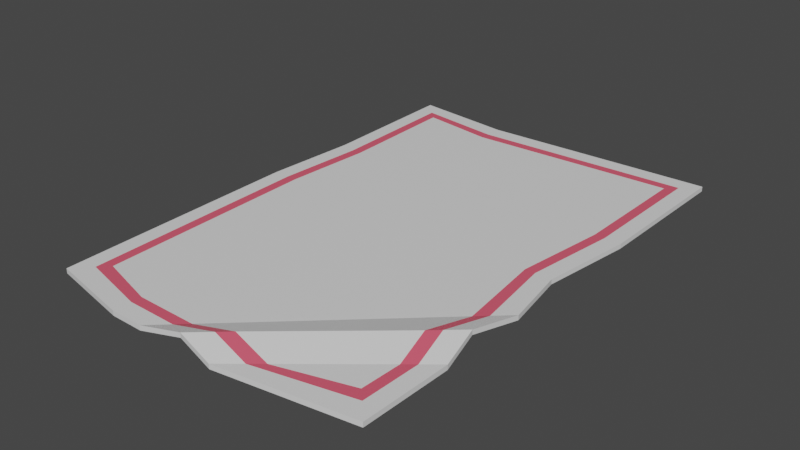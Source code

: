 # Source: carpet.blend  (saved by Blender 3.6.11; exported with 4.5.12 LTS)
import bpy
from mathutils import Matrix  # noqa: F401  (used for matrix-valued properties, if any)

bpy.ops.wm.read_factory_settings(use_empty=True)
scene = bpy.context.scene
scene.name = 'Scene'

# ---- materials (node trees are filled in below, after node groups)
mat_material_001 = bpy.data.materials.new('Material.001')
mat_material_001.use_transparent_shadow = False
mat_material_002 = bpy.data.materials.new('Material.002')
mat_material_002.use_transparent_shadow = False

# ---- material node trees
mat_material_001.use_nodes = True; mat_material_001.node_tree.nodes.clear()
_N = mat_material_001.node_tree.nodes; _L = mat_material_001.node_tree.links
n0 = _N.new('ShaderNodeBsdfPrincipled'); n0.name = 'Principled BSDF'; n0.location = (10, 300)
n0.distribution = 'GGX'
n0.subsurface_method = 'RANDOM_WALK_SKIN'
n0.inputs[3].default_value = 1.45
n0.inputs[27].default_value = (0.0, 0.0, 0.0, 1.0)
n0.inputs[28].default_value = 1.0
n1 = _N.new('ShaderNodeOutputMaterial'); n1.name = 'Material Output'; n1.location = (300, 300)
_L.new(n0.outputs[0], n1.inputs[0])
n1.is_active_output = True
mat_material_002.use_nodes = True; mat_material_002.node_tree.nodes.clear()
_N = mat_material_002.node_tree.nodes; _L = mat_material_002.node_tree.links
n0 = _N.new('ShaderNodeBsdfPrincipled'); n0.name = 'Principled BSDF'; n0.location = (10, 300)
n0.distribution = 'GGX'
n0.subsurface_method = 'RANDOM_WALK_SKIN'
n0.inputs[0].default_value = (0.8, 0.1041, 0.1604, 1.0)
n0.inputs[3].default_value = 1.45
n0.inputs[27].default_value = (0.0, 0.0, 0.0, 1.0)
n0.inputs[28].default_value = 1.0
n1 = _N.new('ShaderNodeOutputMaterial'); n1.name = 'Material Output'; n1.location = (300, 300)
_L.new(n0.outputs[0], n1.inputs[0])
n1.is_active_output = True

# ---- world
world_world = bpy.data.worlds.new('World'); scene.world = world_world
world_world.use_nodes = True; world_world.node_tree.nodes.clear()
_N = world_world.node_tree.nodes; _L = world_world.node_tree.links
n0 = _N.new('ShaderNodeOutputWorld'); n0.name = 'World Output'; n0.location = (300, 300)
n1 = _N.new('ShaderNodeBackground'); n1.name = 'Background'; n1.location = (10, 300)
n1.inputs[0].default_value = (0.05088, 0.05088, 0.05088, 1.0)
_L.new(n1.outputs[0], n0.inputs[0])
n0.is_active_output = True
world_world.color = (0.05088, 0.05088, 0.05088)
world_world.use_sun_shadow = False
world_world.sun_shadow_jitter_overblur = 0.0

# ---- meshes
me_mesh = bpy.data.meshes.new('Mesh')
me_mesh.from_pydata([(-102.4, 3.567, 155.7), (103.5, 3.567, 153.9), (-104.3, 3.567, -169.9), (108.0, 3.567, -167.6), (-110.0, 3.567, 163.2), (111.1, 3.567, 161.6), (-111.8, 3.567, -177.6), (115.7, 3.567, -175.1), (-122.3, 3.567, 176.0), (123.0, 3.567, 174.6), (-123.8, 3.567, -190.6), (127.9, 3.567, -187.8), (-12.49, 3.567, 168.6), (105.5, 3.567, 59.7), (-20.64, 3.567, 176.1), (113.2, 3.567, 52.61), (-34.41, 3.567, 188.8), (125.4, 3.567, 41.34), (99.93, 9.731, 96.48), (107.6, 9.731, 89.69), (119.8, 9.731, 78.91), (20.04, 9.731, 164.6), (11.53, 9.731, 172.2), (-2.854, 9.731, 184.9), (104.8, 3.567, 123.9), (112.5, 3.567, 117.6), (124.7, 3.567, 107.6), (49.71, 3.567, 169.3), (40.59, 3.567, 176.8), (25.18, 3.567, 189.5), (-106.0, 3.567, -9.824), (-113.7, 3.567, -9.808), (-125.7, 3.567, -9.784), (97.81, 3.567, -5.779), (105.4, 3.567, -5.794), (117.5, 3.567, -5.819), (-58.62, 3.567, 168.1), (-48.14, 3.567, -161.4), (-58.8, 3.567, 175.7), (-47.96, 3.567, -169.0), (-59.11, 3.567, 188.6), (-47.65, 3.567, -181.9), (-54.35, 3.567, -9.93), (-101.8, 3.567, -76.36), (-109.4, 3.567, -76.59), (-121.3, 3.567, -80.04), (107.0, 3.567, -74.27), (114.6, 3.567, -74.05), (126.7, 3.567, -73.69), (-52.7, 3.567, -78.94), (-102.4, 1.49e-06, 155.7), (-58.62, 1.49e-06, 168.1), (-54.35, 1.49e-06, -9.93), (-106.0, 1.49e-06, -9.824), (49.71, 1.49e-06, 169.3), (103.5, 1.49e-06, 153.9), (40.59, 0.0, 176.8), (111.1, 1.49e-06, 161.6), (-113.7, 1.49e-06, -9.808), (-110.0, 1.49e-06, 163.2), (107.0, 1.49e-06, -74.27), (108.0, 1.49e-06, -167.6), (114.6, 1.49e-06, -74.05), (115.7, 1.49e-06, -175.1), (-104.3, 1.49e-06, -169.9), (-48.14, 1.49e-06, -161.4), (-47.96, 0.0, -169.0), (-111.8, 1.49e-06, -177.6), (25.18, 1.49e-06, 189.5), (123.0, 1.49e-06, 174.6), (-125.7, 1.49e-06, -9.784), (-122.3, 1.49e-06, 176.0), (126.7, 1.49e-06, -73.69), (127.9, 1.49e-06, -187.8), (-47.65, 1.49e-06, -181.9), (-123.8, 1.49e-06, -190.6), (-12.49, 1.49e-06, 168.6), (105.5, 1.49e-06, 59.7), (20.04, 6.164, 164.6), (99.93, 6.164, 96.48), (-20.64, 1.49e-06, 176.1), (-58.8, 1.49e-06, 175.7), (113.2, 1.49e-06, 52.61), (107.6, 6.164, 89.69), (-34.41, 1.49e-06, 188.8), (-59.11, 1.49e-06, 188.6), (125.4, 1.49e-06, 41.34), (119.8, 6.164, 78.91), (11.53, 6.164, 172.2), (-2.854, 6.164, 184.9), (104.8, 1.49e-06, 123.9), (112.5, 1.49e-06, 117.6), (124.7, 1.49e-06, 107.6), (-52.7, 1.49e-06, -78.94), (-101.8, 1.49e-06, -76.36), (-109.4, 1.49e-06, -76.59), (97.81, 1.49e-06, -5.779), (105.4, 1.49e-06, -5.794), (-121.3, 1.49e-06, -80.04), (117.5, 1.49e-06, -5.819)], [], [(50, 53, 52, 51), (55, 57, 56, 54), (50, 59, 58, 53), (61, 63, 62, 60), (64, 67, 66, 65), (57, 69, 68, 56), (59, 71, 70, 58), (63, 73, 72, 62), (67, 75, 74, 66), (77, 79, 78, 76), (80, 81, 51, 76), (82, 83, 79, 77), (84, 85, 81, 80), (86, 87, 83, 82), (88, 80, 76, 78), (89, 84, 80, 88), (79, 90, 54, 78), (83, 91, 90, 79), (87, 92, 91, 83), (56, 88, 78, 54), (68, 89, 88, 56), (90, 55, 54), (91, 57, 55, 90), (92, 69, 57, 91), (53, 94, 93, 52), (58, 95, 94, 53), (97, 82, 77, 96), (70, 98, 95, 58), (99, 86, 82, 97), (52, 96, 77, 76, 51), (66, 63, 61, 65), (74, 73, 63, 66), (81, 59, 50, 51), (85, 71, 59, 81), (65, 61, 60, 93), (62, 97, 96, 60), (72, 99, 97, 62), (94, 64, 65, 93), (95, 67, 64, 94), (98, 75, 67, 95), (60, 96, 52, 93), (0, 36, 42, 30), (1, 27, 28, 5), (0, 30, 31, 4), (3, 46, 47, 7), (2, 37, 39, 6), (5, 28, 29, 9), (4, 31, 32, 8), (7, 47, 48, 11), (6, 39, 41, 10), (13, 12, 21, 18), (14, 12, 36, 38), (15, 13, 18, 19), (16, 14, 38, 40), (17, 15, 19, 20), (22, 21, 12, 14), (23, 22, 14, 16), (18, 21, 27, 24), (19, 18, 24, 25), (20, 19, 25, 26), (28, 27, 21, 22), (29, 28, 22, 23), (24, 27, 1), (25, 24, 1, 5), (26, 25, 5, 9), (30, 42, 49, 43), (31, 30, 43, 44), (34, 33, 13, 15), (32, 31, 44, 45), (35, 34, 15, 17), (42, 36, 12, 13, 33), (39, 37, 3, 7), (41, 39, 7, 11), (38, 36, 0, 4), (40, 38, 4, 8), (37, 49, 46, 3), (47, 46, 33, 34), (48, 47, 34, 35), (43, 49, 37, 2), (44, 43, 2, 6), (45, 44, 6, 10), (46, 49, 42, 33), (29, 68, 69, 9), (32, 70, 71, 8), (48, 72, 73, 11), (41, 74, 75, 10), (40, 85, 84, 16), (20, 87, 86, 17), (16, 84, 89, 23), (26, 92, 87, 20), (23, 89, 68, 29), (9, 69, 92, 26), (45, 98, 70, 32), (17, 86, 99, 35), (11, 73, 74, 41), (8, 71, 85, 40), (35, 99, 72, 48), (10, 75, 98, 45)])
me_mesh.polygons.foreach_set('use_smooth', [True] * 98)
me_mesh.polygons.foreach_set('material_index', [0, 0, 0, 0, 0, 0, 0, 0, 0, 0, 0, 0, 0, 0, 0, 0, 0, 0, 0, 0, 0, 0, 0, 0, 0, 0, 0, 0, 0, 0, 0, 0, 0, 0, 0, 0, 0, 0, 0, 0, 0, 0, 1, 1, 1, 1, 0, 0, 0, 0, 0, 1, 1, 0, 0, 1, 0, 0, 1, 0, 1, 0, 0, 1, 0, 0, 1, 1, 0, 0, 0, 1, 0, 1, 0, 0, 1, 0, 0, 1, 0, 0, 0, 0, 0, 0, 0, 0, 0, 0, 0, 0, 0, 0, 0, 0, 0, 0])
_k = set([(8, 32), (8, 40), (8, 71), (9, 26), (9, 29), (9, 69), (10, 41), (10, 45), (10, 75), (11, 41), (11, 48), (11, 73), (12, 13), (12, 14), (12, 21), (13, 15), (13, 18), (14, 16), (15, 17), (16, 23), (16, 40), (16, 84), (17, 20), (17, 35), (17, 86), (18, 19), (18, 21), (19, 20), (20, 26), (20, 87), (21, 22), (22, 23), (23, 29), (23, 89), (24, 25), (24, 27), (25, 26), (26, 92), (27, 28), (28, 29), (29, 68), (32, 45), (32, 70), (35, 48), (35, 99), (40, 85), (41, 74), (45, 98), (48, 72), (54, 56), (54, 90), (56, 68), (68, 69), (68, 89), (69, 92), (70, 71), (70, 98), (71, 85), (72, 73), (72, 99), (73, 74), (74, 75), (75, 98), (76, 77), (76, 78), (76, 80), (77, 79), (77, 82), (78, 79), (78, 88), (79, 83), (80, 84), (82, 86), (83, 87), (84, 85), (84, 89), (86, 87), (86, 99), (87, 92), (88, 89), (90, 91), (91, 92)])
me_mesh.attributes.new('sharp_edge', 'BOOLEAN', 'EDGE').data.foreach_set('value', [ (min(e.vertices), max(e.vertices)) in _k for e in me_mesh.edges])
_uv = me_mesh.uv_layers.new(name='map1')
_uv.uv.foreach_set('vector', [0.5221, 0.7133, 0.5221, 0.8536, 0.587, 0.8541, 0.5841, 0.7133, 0.2187, 0.4466, 0.2187, 0.4466, 0.2187, 0.4466, 0.2187, 0.4466, 0.2187, 0.4466, 0.2187, 0.4466, 0.2187, 0.4466, 0.2187, 0.4466, 0.2187, 0.4466, 0.2187, 0.4466, 0.2187, 0.4466, 0.2187, 0.4466, 0.2187, 0.4466, 0.2187, 0.4466, 0.2187, 0.4466, 0.2187, 0.4466, 0.6517, 0.8616, 0.6517, 0.8616, 0.6517, 0.8616, 0.6517, 0.8616, 0.6517, 0.8616, 0.6517, 0.8616, 0.6517, 0.8616, 0.6517, 0.8616, 0.6517, 0.8616, 0.6517, 0.8616, 0.6517, 0.8616, 0.6517, 0.8616, 0.6517, 0.8616, 0.6517, 0.8616, 0.6517, 0.8616, 0.6517, 0.8616, 0.7888, 0.8004, 0.7888, 0.775, 0.6803, 0.7133, 0.6421, 0.7133, 0.2187, 0.4466, 0.2187, 0.4466, 0.2187, 0.4466, 0.2187, 0.4466, 0.2187, 0.4466, 0.2187, 0.4466, 0.2187, 0.4466, 0.2187, 0.4466, 0.6517, 0.8616, 0.6517, 0.8616, 0.6517, 0.8616, 0.6517, 0.8616, 0.6517, 0.8616, 0.6517, 0.8616, 0.6517, 0.8616, 0.6517, 0.8616, 0.2187, 0.4466, 0.2187, 0.4466, 0.2187, 0.4466, 0.2187, 0.4466, 0.6517, 0.8616, 0.6517, 0.8616, 0.6517, 0.8616, 0.6517, 0.8616, 0.7888, 0.775, 0.7888, 0.7497, 0.7203, 0.7133, 0.6803, 0.7133, 0.2187, 0.4466, 0.2187, 0.4466, 0.2187, 0.4466, 0.2187, 0.4466, 0.6517, 0.8616, 0.6517, 0.8616, 0.6517, 0.8616, 0.6517, 0.8616, 0.2187, 0.4466, 0.2187, 0.4466, 0.2187, 0.4466, 0.2187, 0.4466, 0.6517, 0.8616, 0.6517, 0.8616, 0.6517, 0.8616, 0.6517, 0.8616, 0.7888, 0.7497, 0.7888, 0.7133, 0.7203, 0.7133, 0.2187, 0.4466, 0.2187, 0.4466, 0.2187, 0.4466, 0.2187, 0.4466, 0.6517, 0.8616, 0.6517, 0.8616, 0.6517, 0.8616, 0.6517, 0.8616, 0.5221, 0.8536, 0.5221, 0.9094, 0.5882, 0.9087, 0.587, 0.8541, 0.2187, 0.4466, 0.2187, 0.4466, 0.2187, 0.4466, 0.2187, 0.4466, 0.2187, 0.4466, 0.2187, 0.4466, 0.2187, 0.4466, 0.2187, 0.4466, 0.6517, 0.8616, 0.6517, 0.8616, 0.6517, 0.8616, 0.6517, 0.8616, 0.6517, 0.8616, 0.6517, 0.8616, 0.6517, 0.8616, 0.6517, 0.8616, 0.587, 0.8541, 0.7888, 0.8558, 0.7888, 0.8004, 0.6421, 0.7133, 0.5841, 0.7133, 0.2187, 0.4466, 0.2187, 0.4466, 0.2187, 0.4466, 0.2187, 0.4466, 0.6517, 0.8616, 0.6517, 0.8616, 0.6517, 0.8616, 0.6517, 0.8616, 0.2187, 0.4466, 0.2187, 0.4466, 0.2187, 0.4466, 0.2187, 0.4466, 0.6517, 0.8616, 0.6517, 0.8616, 0.6517, 0.8616, 0.6517, 0.8616, 0.5896, 0.9801, 0.7888, 0.9801, 0.7888, 0.9064, 0.5882, 0.9087, 0.2187, 0.4466, 0.2187, 0.4466, 0.2187, 0.4466, 0.2187, 0.4466, 0.6517, 0.8616, 0.6517, 0.8616, 0.6517, 0.8616, 0.6517, 0.8616, 0.5221, 0.9094, 0.5221, 0.9801, 0.5896, 0.9801, 0.5882, 0.9087, 0.2187, 0.4466, 0.2187, 0.4466, 0.2187, 0.4466, 0.2187, 0.4466, 0.6517, 0.8616, 0.6517, 0.8616, 0.6517, 0.8616, 0.6517, 0.8616, 0.7888, 0.9064, 0.7888, 0.8558, 0.587, 0.8541, 0.5882, 0.9087, 0.5221, 0.7133, 0.5841, 0.7133, 0.587, 0.8541, 0.5221, 0.8536, 0.2187, 0.4466, 0.2187, 0.4466, 0.2187, 0.4466, 0.2187, 0.4466, 0.2187, 0.4466, 0.2187, 0.4466, 0.2187, 0.4466, 0.2187, 0.4466, 0.2187, 0.4466, 0.2187, 0.4466, 0.2187, 0.4466, 0.2187, 0.4466, 0.2187, 0.4466, 0.2187, 0.4466, 0.2187, 0.4466, 0.2187, 0.4466, 0.6517, 0.8616, 0.6517, 0.8616, 0.6517, 0.8616, 0.6517, 0.8616, 0.6517, 0.8616, 0.6517, 0.8616, 0.6517, 0.8616, 0.6517, 0.8616, 0.6517, 0.8616, 0.6517, 0.8616, 0.6517, 0.8616, 0.6517, 0.8616, 0.6517, 0.8616, 0.6517, 0.8616, 0.6517, 0.8616, 0.6517, 0.8616, 0.7888, 0.8004, 0.6421, 0.7133, 0.6803, 0.7133, 0.7888, 0.775, 0.2187, 0.4466, 0.2187, 0.4466, 0.2187, 0.4466, 0.2187, 0.4466, 0.2187, 0.4466, 0.2187, 0.4466, 0.2187, 0.4466, 0.2187, 0.4466, 0.6517, 0.8616, 0.6517, 0.8616, 0.6517, 0.8616, 0.6517, 0.8616, 0.6517, 0.8616, 0.6517, 0.8616, 0.6517, 0.8616, 0.6517, 0.8616, 0.2187, 0.4466, 0.2187, 0.4466, 0.2187, 0.4466, 0.2187, 0.4466, 0.6517, 0.8616, 0.6517, 0.8616, 0.6517, 0.8616, 0.6517, 0.8616, 0.7888, 0.775, 0.6803, 0.7133, 0.7203, 0.7133, 0.7888, 0.7497, 0.2187, 0.4466, 0.2187, 0.4466, 0.2187, 0.4466, 0.2187, 0.4466, 0.6517, 0.8616, 0.6517, 0.8616, 0.6517, 0.8616, 0.6517, 0.8616, 0.2187, 0.4466, 0.2187, 0.4466, 0.2187, 0.4466, 0.2187, 0.4466, 0.6517, 0.8616, 0.6517, 0.8616, 0.6517, 0.8616, 0.6517, 0.8616, 0.7888, 0.7497, 0.7203, 0.7133, 0.7888, 0.7133, 0.2187, 0.4466, 0.2187, 0.4466, 0.2187, 0.4466, 0.2187, 0.4466, 0.6517, 0.8616, 0.6517, 0.8616, 0.6517, 0.8616, 0.6517, 0.8616, 0.5221, 0.8536, 0.587, 0.8541, 0.5882, 0.9087, 0.5221, 0.9094, 0.2187, 0.4466, 0.2187, 0.4466, 0.2187, 0.4466, 0.2187, 0.4466, 0.2187, 0.4466, 0.2187, 0.4466, 0.2187, 0.4466, 0.2187, 0.4466, 0.6517, 0.8616, 0.6517, 0.8616, 0.6517, 0.8616, 0.6517, 0.8616, 0.6517, 0.8616, 0.6517, 0.8616, 0.6517, 0.8616, 0.6517, 0.8616, 0.587, 0.8541, 0.5841, 0.7133, 0.6421, 0.7133, 0.7888, 0.8004, 0.7888, 0.8558, 0.2187, 0.4466, 0.2187, 0.4466, 0.2187, 0.4466, 0.2187, 0.4466, 0.6517, 0.8616, 0.6517, 0.8616, 0.6517, 0.8616, 0.6517, 0.8616, 0.2187, 0.4466, 0.2187, 0.4466, 0.2187, 0.4466, 0.2187, 0.4466, 0.6517, 0.8616, 0.6517, 0.8616, 0.6517, 0.8616, 0.6517, 0.8616, 0.5896, 0.9801, 0.5882, 0.9087, 0.7888, 0.9064, 0.7888, 0.9801, 0.2187, 0.4466, 0.2187, 0.4466, 0.2187, 0.4466, 0.2187, 0.4466, 0.6517, 0.8616, 0.6517, 0.8616, 0.6517, 0.8616, 0.6517, 0.8616, 0.5221, 0.9094, 0.5882, 0.9087, 0.5896, 0.9801, 0.5221, 0.9801, 0.2187, 0.4466, 0.2187, 0.4466, 0.2187, 0.4466, 0.2187, 0.4466, 0.6517, 0.8616, 0.6517, 0.8616, 0.6517, 0.8616, 0.6517, 0.8616, 0.7888, 0.9064, 0.5882, 0.9087, 0.587, 0.8541, 0.7888, 0.8558, 0.6517, 0.8616, 0.6517, 0.8616, 0.6517, 0.8616, 0.6517, 0.8616, 0.6517, 0.8616, 0.6517, 0.8616, 0.6517, 0.8616, 0.6517, 0.8616, 0.6517, 0.8616, 0.6517, 0.8616, 0.6517, 0.8616, 0.6517, 0.8616, 0.6517, 0.8616, 0.6517, 0.8616, 0.6517, 0.8616, 0.6517, 0.8616, 0.6517, 0.8616, 0.6517, 0.8616, 0.6517, 0.8616, 0.6517, 0.8616, 0.6517, 0.8616, 0.6517, 0.8616, 0.6517, 0.8616, 0.6517, 0.8616, 0.6517, 0.8616, 0.6517, 0.8616, 0.6517, 0.8616, 0.6517, 0.8616, 0.6517, 0.8616, 0.6517, 0.8616, 0.6517, 0.8616, 0.6517, 0.8616, 0.6517, 0.8616, 0.6517, 0.8616, 0.6517, 0.8616, 0.6517, 0.8616, 0.6517, 0.8616, 0.6517, 0.8616, 0.6517, 0.8616, 0.6517, 0.8616, 0.6517, 0.8616, 0.6517, 0.8616, 0.6517, 0.8616, 0.6517, 0.8616, 0.6517, 0.8616, 0.6517, 0.8616, 0.6517, 0.8616, 0.6517, 0.8616, 0.6517, 0.8616, 0.6517, 0.8616, 0.6517, 0.8616, 0.6517, 0.8616, 0.6517, 0.8616, 0.6517, 0.8616, 0.6517, 0.8616, 0.6517, 0.8616, 0.6517, 0.8616, 0.6517, 0.8616, 0.6517, 0.8616, 0.6517, 0.8616, 0.6517, 0.8616, 0.6517, 0.8616, 0.6517, 0.8616, 0.6517, 0.8616])
me_mesh.materials.append(mat_material_001)
me_mesh.materials.append(mat_material_002)
me_mesh.update()
me_mesh.normals_split_custom_set([tuple(v) for v in zip(*[iter([0.0, -1.0, -6.601e-17, 0.0, -1.0, -2.721e-16, 0.0, -1.0, 4.661e-16, 0.0, -1.0, -4.656e-17, -4.108e-09, -1.0, -3.266e-08, 4.589e-09, -1.0, 4.33e-09, 1.484e-08, -1.0, 3.641e-08, -1.086e-08, -1.0, -8.635e-08, 0.0, -1.0, -6.601e-17, 0.0, -1.0, 3.096e-16, 0.0, -1.0, -5.802e-18, 0.0, -1.0, -2.721e-16, 3.293e-09, -1.0, 3.942e-08, 1.904e-09, -1.0, -9.468e-09, 0.0, -1.0, -1.728e-16, 0.0, -1.0, 2.636e-16, -1.12e-08, -1.0, 4.404e-08, -4.43e-09, -1.0, -1.009e-08, -5.608e-09, -1.0, 2.967e-08, -4.421e-09, -1.0, 5.019e-08, 4.589e-09, -1.0, 4.33e-09, 1.105e-08, -1.0, 3.4e-08, 1.972e-08, -1.0, 6.066e-08, 1.484e-08, -1.0, 3.641e-08, 0.0, -1.0, 3.096e-16, 0.0, -1.0, 3.623e-16, 0.0, -1.0, 4.194e-16, 0.0, -1.0, -5.802e-18, 1.904e-09, -1.0, -9.468e-09, 1.199e-09, -1.0, -2.886e-08, 0.0, -1.0, 3.526e-16, 0.0, -1.0, -1.728e-16, -4.43e-09, -1.0, -1.009e-08, -1.858e-09, -1.0, -2.783e-08, -7.117e-10, -1.0, -5.649e-08, -5.608e-09, -1.0, 2.967e-08, 0.186, -0.9603, 0.2079, 0.186, -0.9603, 0.2079, 0.186, -0.9603, 0.2079, 0.186, -0.9603, 0.2079, 0.0, -1.0, 2.166e-15, 0.0, -1.0, 2.268e-15, 0.0, -1.0, -4.656e-17, 0.0, -1.0, 0.0, 0.1685, -0.9679, 0.1865, 0.1674, -0.9683, 0.1853, 0.1689, -0.9677, 0.187, 0.1689, -0.9677, 0.187, 0.0, -1.0, 8.997e-15, 0.0, -1.0, 4.743e-15, 0.0, -1.0, 2.268e-15, 0.0, -1.0, 2.166e-15, 0.167, -0.9685, 0.1849, 0.167, -0.9685, 0.1849, 0.1674, -0.9683, 0.1853, 0.1685, -0.9679, 0.1865, 0.212, -0.9486, 0.2349, 0.2101, -0.9496, 0.2328, 0.2094, -0.9499, 0.232, 0.2094, -0.9499, 0.232, 0.2128, -0.9483, 0.2357, 0.2128, -0.9483, 0.2357, 0.2101, -0.9496, 0.2328, 0.212, -0.9486, 0.2349, -0.1635, -0.9673, -0.194, -0.1607, -0.9688, -0.1887, -0.1696, -0.9651, -0.1994, -0.1652, -0.9666, -0.1959, -0.1598, -0.9692, -0.1872, -0.1578, -0.97, -0.1849, -0.1607, -0.9688, -0.1887, -0.1635, -0.9673, -0.194, -0.1574, -0.9702, -0.1845, -0.1574, -0.9702, -0.1845, -0.1578, -0.97, -0.1849, -0.1598, -0.9692, -0.1872, -0.174, -0.9634, -0.2041, -0.1715, -0.9644, -0.2011, -0.1652, -0.9666, -0.1959, -0.1696, -0.9651, -0.1994, -0.1747, -0.9631, -0.2049, -0.1747, -0.9631, -0.2049, -0.1715, -0.9644, -0.2011, -0.174, -0.9634, -0.2041, 0.0, -1.0, 0.0, -4.108e-09, -1.0, -3.266e-08, -1.086e-08, -1.0, -8.635e-08, 0.0, -1.0, -9.874e-16, 4.589e-09, -1.0, 4.33e-09, -4.108e-09, -1.0, -3.266e-08, 0.0, -1.0, 0.0, 0.0, -1.0, -1.353e-15, 1.105e-08, -1.0, 3.4e-08, 4.589e-09, -1.0, 4.33e-09, 0.0, -1.0, -9.874e-16, 0.0, -1.0, -2.721e-16, 0.0, -1.0, -5.515e-16, 0.0, -1.0, 7.223e-16, 0.0, -1.0, 4.661e-16, 0.0, -1.0, -5.802e-18, 0.0, -1.0, -4.784e-16, 0.0, -1.0, -5.515e-16, 0.0, -1.0, -2.721e-16, 0.0, -1.0, 3.045e-17, 0.0, -1.0, 0.0, 0.0, -1.0, 0.0, 0.0, -1.0, 1.376e-16, 0.0, -1.0, 4.194e-16, 0.0, -1.0, 2.137e-16, 0.0, -1.0, -4.784e-16, 0.0, -1.0, -5.802e-18, 0.0, -1.0, 1.095e-15, 0.0, -1.0, 0.0, 0.0, -1.0, 0.0, 0.0, -1.0, 3.045e-17, 0.0, -1.0, 4.661e-16, 0.0, -1.0, 1.376e-16, 0.0, -1.0, 0.0, 0.0, -1.0, 0.0, 0.0, -1.0, -4.656e-17, -5.608e-09, -1.0, 2.967e-08, 1.904e-09, -1.0, -9.468e-09, 3.293e-09, -1.0, 3.942e-08, -4.421e-09, -1.0, 5.019e-08, -7.117e-10, -1.0, -5.649e-08, 1.199e-09, -1.0, -2.886e-08, 1.904e-09, -1.0, -9.468e-09, -5.608e-09, -1.0, 2.967e-08, 0.0, -1.0, 2.268e-15, 0.0, -1.0, 3.096e-16, 0.0, -1.0, -6.601e-17, 0.0, -1.0, -4.656e-17, 0.0, -1.0, 4.743e-15, 0.0, -1.0, 3.623e-16, 0.0, -1.0, 3.096e-16, 0.0, -1.0, 2.268e-15, -4.421e-09, -1.0, 5.019e-08, 3.293e-09, -1.0, 3.942e-08, 0.0, -1.0, 2.636e-16, 0.0, -1.0, 7.223e-16, 0.0, -1.0, -1.728e-16, 0.0, -1.0, 3.045e-17, 0.0, -1.0, 1.376e-16, 0.0, -1.0, 2.636e-16, 0.0, -1.0, 3.526e-16, 0.0, -1.0, 1.095e-15, 0.0, -1.0, 3.045e-17, 0.0, -1.0, -1.728e-16, 0.0, -1.0, -5.515e-16, -1.12e-08, -1.0, 4.404e-08, -4.421e-09, -1.0, 5.019e-08, 0.0, -1.0, 7.223e-16, 0.0, -1.0, -4.784e-16, -4.43e-09, -1.0, -1.009e-08, -1.12e-08, -1.0, 4.404e-08, 0.0, -1.0, -5.515e-16, 0.0, -1.0, 2.137e-16, -1.858e-09, -1.0, -2.783e-08, -4.43e-09, -1.0, -1.009e-08, 0.0, -1.0, -4.784e-16, 0.0, -1.0, 2.636e-16, 0.0, -1.0, 1.376e-16, 0.0, -1.0, 4.661e-16, 0.0, -1.0, 7.223e-16, 0.0, 1.0, -7.502e-09, 0.0, 1.0, -1.274e-08, 0.0, 1.0, -3.479e-10, 0.0, 1.0, 1.845e-10, 3.944e-09, 1.0, 2.757e-08, 1.043e-08, 1.0, 6.016e-08, -1.425e-08, 1.0, -1.45e-08, -4.405e-09, 1.0, 9.784e-10, 0.0, 1.0, -7.502e-09, 0.0, 1.0, 1.845e-10, 0.0, 1.0, 7.045e-11, 0.0, 1.0, -6.975e-09, -3.161e-09, 1.0, -3.972e-08, 0.0, 1.0, -8.927e-10, 0.0, 1.0, -1.725e-10, -1.828e-09, 1.0, 4.139e-09, 1.075e-08, 1.0, -4.25e-08, 4.244e-09, 1.0, -4.978e-08, 5.383e-09, 1.0, -3.632e-08, 4.253e-09, 1.0, 2.619e-09, -4.405e-09, 1.0, 9.784e-10, -1.425e-08, 1.0, -1.45e-08, -1.894e-08, 1.0, -2.893e-08, -1.061e-08, 1.0, -1.621e-08, 0.0, 1.0, -6.975e-09, 0.0, 1.0, 7.045e-11, 0.0, 1.0, -2.199e-10, 0.0, 1.0, -5.472e-09, -1.828e-09, 1.0, 4.139e-09, 0.0, 1.0, -1.725e-10, 0.0, 1.0, -1.887e-10, -1.151e-09, 1.0, 2.153e-08, 4.253e-09, 1.0, 2.619e-09, 5.383e-09, 1.0, -3.632e-08, 6.832e-10, 1.0, 3.928e-08, 1.784e-09, 1.0, 1.777e-08, -0.186, 0.9603, -0.2079, -0.186, 0.9603, -0.2079, -0.186, 0.9603, -0.2079, -0.186, 0.9603, -0.2079, 0.0, 1.0, -1.182e-08, 0.0, 1.0, -6.427e-09, 0.0, 1.0, -1.274e-08, 0.0, 1.0, -7.892e-09, -0.1685, 0.9679, -0.1865, -0.1689, 0.9677, -0.187, -0.1689, 0.9677, -0.187, -0.1673, 0.9683, -0.1853, 0.0, 1.0, 2.123e-08, 0.0, 1.0, -1.182e-08, 0.0, 1.0, -7.892e-09, 0.0, 1.0, 6.739e-09, -0.167, 0.9685, -0.1849, -0.1685, 0.9679, -0.1865, -0.1673, 0.9683, -0.1853, -0.167, 0.9685, -0.1849, -0.212, 0.9486, -0.2349, -0.2094, 0.9499, -0.232, -0.2094, 0.9499, -0.232, -0.2102, 0.9495, -0.2328, -0.2128, 0.9483, -0.2357, -0.212, 0.9486, -0.2349, -0.2102, 0.9495, -0.2328, -0.2128, 0.9483, -0.2357, 0.1635, 0.9673, 0.194, 0.1652, 0.9666, 0.1959, 0.1696, 0.9651, 0.1994, 0.1607, 0.9688, 0.1887, 0.1598, 0.9692, 0.1872, 0.1635, 0.9673, 0.194, 0.1607, 0.9688, 0.1887, 0.1578, 0.97, 0.1849, 0.1574, 0.9702, 0.1845, 0.1598, 0.9692, 0.1872, 0.1578, 0.97, 0.1849, 0.1574, 0.9702, 0.1845, 0.174, 0.9634, 0.2041, 0.1696, 0.9651, 0.1994, 0.1652, 0.9666, 0.1959, 0.1714, 0.9644, 0.2011, 0.1747, 0.9631, 0.2049, 0.174, 0.9634, 0.2041, 0.1714, 0.9644, 0.2011, 0.1747, 0.9631, 0.2049, 0.0, 1.0, 5.122e-09, 1.043e-08, 1.0, 6.016e-08, 3.944e-09, 1.0, 2.757e-08, 0.0, 1.0, 0.0, 0.0, 1.0, 5.122e-09, 3.944e-09, 1.0, 2.757e-08, -4.405e-09, 1.0, 9.784e-10, 0.0, 1.0, 0.0, 0.0, 1.0, 0.0, -4.405e-09, 1.0, 9.784e-10, -1.061e-08, 1.0, -1.621e-08, 0.0, 1.0, 1.845e-10, 0.0, 1.0, -3.479e-10, 0.0, 1.0, -8.071e-10, 0.0, 1.0, 0.0, 0.0, 1.0, 7.045e-11, 0.0, 1.0, 1.845e-10, 0.0, 1.0, 0.0, 0.0, 1.0, 0.0, 0.0, 1.0, 0.0, 0.0, 1.0, -3.806e-10, 0.0, 1.0, -9.762e-10, 0.0, 1.0, 0.0, 0.0, 1.0, -2.199e-10, 0.0, 1.0, 7.045e-11, 0.0, 1.0, 0.0, 0.0, 1.0, 0.0, 0.0, 1.0, 0.0, 0.0, 1.0, 0.0, 0.0, 1.0, 0.0, 0.0, 1.0, 0.0, 0.0, 1.0, -3.479e-10, 0.0, 1.0, -1.274e-08, 0.0, 1.0, -6.427e-09, 0.0, 1.0, -9.762e-10, 0.0, 1.0, -3.806e-10, 5.383e-09, 1.0, -3.632e-08, 4.244e-09, 1.0, -4.978e-08, -3.161e-09, 1.0, -3.972e-08, -1.828e-09, 1.0, 4.139e-09, 6.832e-10, 1.0, 3.928e-08, 5.383e-09, 1.0, -3.632e-08, -1.828e-09, 1.0, 4.139e-09, -1.151e-09, 1.0, 2.153e-08, 0.0, 1.0, -7.892e-09, 0.0, 1.0, -1.274e-08, 0.0, 1.0, -7.502e-09, 0.0, 1.0, -6.975e-09, 0.0, 1.0, 6.739e-09, 0.0, 1.0, -7.892e-09, 0.0, 1.0, -6.975e-09, 0.0, 1.0, -5.472e-09, 4.244e-09, 1.0, -4.978e-08, 0.0, 1.0, -8.071e-10, 0.0, 1.0, -8.927e-10, -3.161e-09, 1.0, -3.972e-08, 0.0, 1.0, -1.725e-10, 0.0, 1.0, -8.927e-10, 0.0, 1.0, -3.806e-10, 0.0, 1.0, 0.0, 0.0, 1.0, -1.887e-10, 0.0, 1.0, -1.725e-10, 0.0, 1.0, 0.0, 0.0, 1.0, 0.0, 0.0, 1.0, 0.0, 0.0, 1.0, -8.071e-10, 4.244e-09, 1.0, -4.978e-08, 1.075e-08, 1.0, -4.25e-08, 0.0, 1.0, 0.0, 0.0, 1.0, 0.0, 1.075e-08, 1.0, -4.25e-08, 4.253e-09, 1.0, 2.619e-09, 0.0, 1.0, 0.0, 0.0, 1.0, 0.0, 4.253e-09, 1.0, 2.619e-09, 1.784e-09, 1.0, 1.777e-08, 0.0, 1.0, -8.927e-10, 0.0, 1.0, -8.071e-10, 0.0, 1.0, -3.479e-10, 0.0, 1.0, -3.806e-10, 0.1508, 0.0, 0.9886, 0.1508, 0.0, 0.9886, 0.1508, 0.0, 0.9886, 0.1508, 0.0, 0.9886, -0.9998, 0.0, 0.01867, -0.9998, 0.0, 0.01867, -0.9998, 0.0, 0.01867, -0.9998, 0.0, 0.01867, 0.9999, 0.0, 0.011, 0.9999, 0.0, 0.011, 0.9999, 0.0, 0.011, 0.9999, 0.0, 0.011, 0.1138, 0.0, -0.9935, 0.1138, 0.0, -0.9935, 0.1138, 0.0, -0.9935, 0.1138, 0.0, -0.9935, -0.011, 0.0, 0.9999, -0.011, 0.0, 0.9999, -0.011, 0.0, 0.9999, -0.011, 0.0, 0.9999, 0.9892, 0.0, 0.1468, 0.9892, 0.0, 0.1468, 0.9892, 0.0, 0.1468, 0.9892, 0.0, 0.1468, 0.1249, 0.0, 0.9922, 0.1249, 0.0, 0.9922, 0.1249, 0.0, 0.9922, 0.1249, 0.0, 0.9922, 0.986, 0.0, -0.1667, 0.986, 0.0, -0.1667, 0.986, 0.0, -0.1667, 0.986, 0.0, -0.1667, -0.1629, 0.0, 0.9866, -0.1629, 0.0, 0.9866, -0.1629, 0.0, 0.9866, -0.1629, 0.0, 0.9866, 0.9997, 0.0, 0.02485, 0.9997, 0.0, 0.02485, 0.9997, 0.0, 0.02485, 0.9997, 0.0, 0.02485, -0.998, 0.0, -0.06334, -0.998, 0.0, -0.06334, -0.998, 0.0, -0.06334, -0.998, 0.0, -0.06334, 0.9863, 0.0, -0.1649, 0.9863, 0.0, -0.1649, 0.9863, 0.0, -0.1649, 0.9863, 0.0, -0.1649, -0.03385, 0.0, -0.9994, -0.03385, 0.0, -0.9994, -0.03385, 0.0, -0.9994, -0.03385, 0.0, -0.9994, -0.1958, 0.0, 0.9807, -0.1958, 0.0, 0.9807, -0.1958, 0.0, 0.9807, -0.1958, 0.0, 0.9807, 0.991, 0.0, 0.1336, 0.991, 0.0, 0.1336, 0.991, 0.0, 0.1336, 0.991, 0.0, 0.1336, -0.9998, 0.0, 0.02233, -0.9998, 0.0, 0.02233, -0.9998, 0.0, 0.02233, -0.9998, 0.0, 0.02233])] * 3)])

# ---- objects
ob_sm_prop_carpet_mat_01 = bpy.data.objects.new('SM_Prop_Carpet_Mat_01', me_mesh)

# ---- transforms, parenting, visibility, modifiers, constraints
ob_sm_prop_carpet_mat_01.location = (0.0, 0.0, 0.0)
ob_sm_prop_carpet_mat_01.rotation_euler = (1.571, -0.0, 0.0)
ob_sm_prop_carpet_mat_01.scale = (0.01, 0.01, 0.01)
ob_sm_prop_carpet_mat_01.color = (0.8, 0.8, 0.8, 1.0)

# ---- collection membership
scene.collection.objects.link(ob_sm_prop_carpet_mat_01)

# ---- scene / render settings (as saved in the file)
scene.frame_start = 1; scene.frame_end = 250; scene.frame_set(1)
scene.render.engine = 'BLENDER_EEVEE_NEXT'
scene.cycles.sampling_pattern = 'TABULATED_SOBOL'
scene.view_settings.view_transform = 'Filmic'
bpy.context.view_layer.update()

# ---- added for rendering (the .blend has no active camera and no usable light): camera, sun
cam_auto = bpy.data.cameras.new('AutoCamera')
cam_auto.lens = 50.0
cam_auto.sensor_width = 36.0
cam_auto.clip_end = 1000.0
ob_auto_camera = bpy.data.objects.new('AutoCamera', cam_auto)
scene.collection.objects.link(ob_auto_camera)
ob_auto_camera.location = (4.23959, -5.06904, 3.43163)
ob_auto_camera.rotation_euler = (1.09748, -7.21219e-08, 0.694738)
scene.camera = ob_auto_camera
light_auto_sun = bpy.data.lights.new('AutoSun', 'SUN')
light_auto_sun.energy = 3.0
light_auto_sun.angle = 0.0523599
ob_auto_sun = bpy.data.objects.new('AutoSun', light_auto_sun)
scene.collection.objects.link(ob_auto_sun)
ob_auto_sun.rotation_euler = (0.872665, 0.174533, 0.523599)
bpy.context.view_layer.update()
